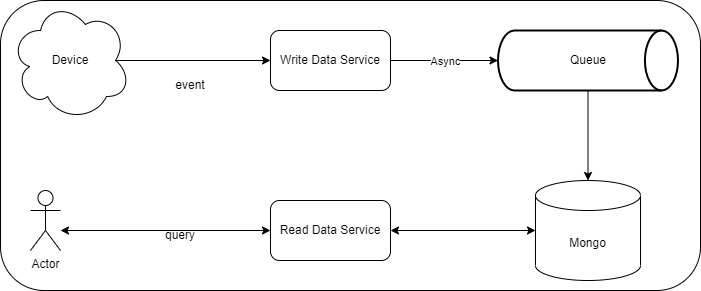

The diagram above was exported from draw.io. Its source (the exported page's mxGraphModel, read from the mxfile embedded in the PNG):
<mxGraphModel dx="1092" dy="606" grid="1" gridSize="10" guides="1" tooltips="1" connect="1" arrows="1" fold="1" page="1" pageScale="1" pageWidth="850" pageHeight="1100" math="0" shadow="0">
  <root>
    <mxCell id="0" />
    <mxCell id="1" parent="0" />
    <mxCell id="YjbJvR0-wALJbNSySxpv-24" value="" style="rounded=1;whiteSpace=wrap;html=1;" vertex="1" parent="1">
      <mxGeometry x="40" y="200" width="700" height="290" as="geometry" />
    </mxCell>
    <mxCell id="YjbJvR0-wALJbNSySxpv-1" value="Actor" style="shape=umlActor;verticalLabelPosition=bottom;verticalAlign=top;html=1;outlineConnect=0;" vertex="1" parent="1">
      <mxGeometry x="70" y="390" width="30" height="60" as="geometry" />
    </mxCell>
    <mxCell id="YjbJvR0-wALJbNSySxpv-2" value="Mongo" style="shape=cylinder3;whiteSpace=wrap;html=1;boundedLbl=1;backgroundOutline=1;size=15;" vertex="1" parent="1">
      <mxGeometry x="575" y="380" width="105" height="100" as="geometry" />
    </mxCell>
    <mxCell id="YjbJvR0-wALJbNSySxpv-3" value="Write Data Service" style="rounded=1;whiteSpace=wrap;html=1;" vertex="1" parent="1">
      <mxGeometry x="310" y="230" width="120" height="60" as="geometry" />
    </mxCell>
    <mxCell id="YjbJvR0-wALJbNSySxpv-4" value="Read Data Service" style="rounded=1;whiteSpace=wrap;html=1;" vertex="1" parent="1">
      <mxGeometry x="310" y="400" width="120" height="60" as="geometry" />
    </mxCell>
    <mxCell id="YjbJvR0-wALJbNSySxpv-5" value="Queue" style="strokeWidth=2;html=1;shape=mxgraph.flowchart.direct_data;whiteSpace=wrap;" vertex="1" parent="1">
      <mxGeometry x="537.5" y="230" width="180" height="60" as="geometry" />
    </mxCell>
    <mxCell id="YjbJvR0-wALJbNSySxpv-12" value="Device" style="shape=cloud;whiteSpace=wrap;html=1;" vertex="1" parent="1">
      <mxGeometry x="50" y="200" width="120" height="120" as="geometry" />
    </mxCell>
    <mxCell id="YjbJvR0-wALJbNSySxpv-13" value="" style="endArrow=classic;html=1;rounded=0;entryX=0;entryY=0.5;entryDx=0;entryDy=0;exitX=0.875;exitY=0.5;exitDx=0;exitDy=0;exitPerimeter=0;" edge="1" parent="1" source="YjbJvR0-wALJbNSySxpv-12" target="YjbJvR0-wALJbNSySxpv-3">
      <mxGeometry width="50" height="50" relative="1" as="geometry">
        <mxPoint x="340" y="440" as="sourcePoint" />
        <mxPoint x="390" y="390" as="targetPoint" />
      </mxGeometry>
    </mxCell>
    <mxCell id="YjbJvR0-wALJbNSySxpv-15" value="" style="endArrow=classic;html=1;rounded=0;entryX=0;entryY=0.5;entryDx=0;entryDy=0;entryPerimeter=0;exitX=1;exitY=0.5;exitDx=0;exitDy=0;" edge="1" parent="1" source="YjbJvR0-wALJbNSySxpv-3" target="YjbJvR0-wALJbNSySxpv-5">
      <mxGeometry relative="1" as="geometry">
        <mxPoint x="320" y="410" as="sourcePoint" />
        <mxPoint x="420" y="410" as="targetPoint" />
      </mxGeometry>
    </mxCell>
    <mxCell id="YjbJvR0-wALJbNSySxpv-16" value="Async" style="edgeLabel;resizable=0;html=1;align=center;verticalAlign=middle;" connectable="0" vertex="1" parent="YjbJvR0-wALJbNSySxpv-15">
      <mxGeometry relative="1" as="geometry" />
    </mxCell>
    <mxCell id="YjbJvR0-wALJbNSySxpv-18" value="" style="endArrow=classic;html=1;rounded=0;entryX=0.5;entryY=0;entryDx=0;entryDy=0;entryPerimeter=0;" edge="1" parent="1" source="YjbJvR0-wALJbNSySxpv-5" target="YjbJvR0-wALJbNSySxpv-2">
      <mxGeometry width="50" height="50" relative="1" as="geometry">
        <mxPoint x="340" y="440" as="sourcePoint" />
        <mxPoint x="390" y="390" as="targetPoint" />
      </mxGeometry>
    </mxCell>
    <mxCell id="YjbJvR0-wALJbNSySxpv-19" value="event" style="text;html=1;strokeColor=none;fillColor=none;align=center;verticalAlign=middle;whiteSpace=wrap;rounded=0;" vertex="1" parent="1">
      <mxGeometry x="200" y="270" width="60" height="30" as="geometry" />
    </mxCell>
    <mxCell id="YjbJvR0-wALJbNSySxpv-22" value="query" style="text;html=1;strokeColor=none;fillColor=none;align=center;verticalAlign=middle;whiteSpace=wrap;rounded=0;" vertex="1" parent="1">
      <mxGeometry x="190" y="420" width="60" height="30" as="geometry" />
    </mxCell>
    <mxCell id="YjbJvR0-wALJbNSySxpv-25" value="" style="endArrow=classic;startArrow=classic;html=1;rounded=0;entryX=0;entryY=0.5;entryDx=0;entryDy=0;" edge="1" parent="1" target="YjbJvR0-wALJbNSySxpv-4">
      <mxGeometry width="50" height="50" relative="1" as="geometry">
        <mxPoint x="100" y="430" as="sourcePoint" />
        <mxPoint x="390" y="390" as="targetPoint" />
      </mxGeometry>
    </mxCell>
    <mxCell id="YjbJvR0-wALJbNSySxpv-26" value="" style="endArrow=classic;startArrow=classic;html=1;rounded=0;exitX=1;exitY=0.5;exitDx=0;exitDy=0;" edge="1" parent="1" source="YjbJvR0-wALJbNSySxpv-4" target="YjbJvR0-wALJbNSySxpv-2">
      <mxGeometry width="50" height="50" relative="1" as="geometry">
        <mxPoint x="340" y="440" as="sourcePoint" />
        <mxPoint x="390" y="390" as="targetPoint" />
      </mxGeometry>
    </mxCell>
  </root>
</mxGraphModel>